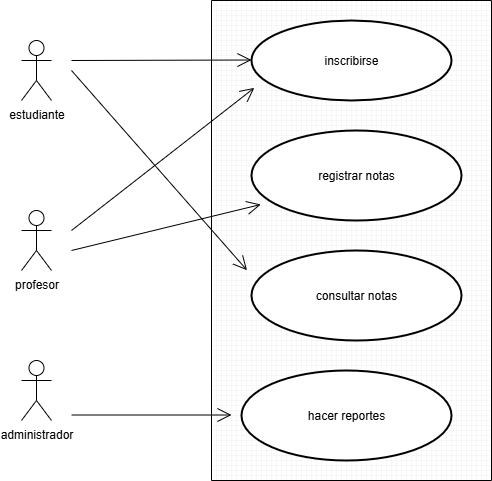

The diagram above was exported from draw.io. Its source (the exported page's mxGraphModel, read from the mxfile embedded in the PNG):
<mxGraphModel dx="1042" dy="562" grid="1" gridSize="10" guides="1" tooltips="1" connect="1" arrows="1" fold="1" page="1" pageScale="1" pageWidth="827" pageHeight="1169" math="0" shadow="0">
  <root>
    <mxCell id="0" />
    <mxCell id="1" parent="0" />
    <mxCell id="O8dzcJvc2R_Kqc_s83XA-1" value="&lt;font style=&quot;vertical-align: inherit;&quot; dir=&quot;auto&quot;&gt;&lt;font style=&quot;vertical-align: inherit;&quot; dir=&quot;auto&quot;&gt;estudiante&lt;/font&gt;&lt;/font&gt;" style="shape=umlActor;verticalLabelPosition=bottom;verticalAlign=top;html=1;outlineConnect=0;" vertex="1" parent="1">
      <mxGeometry x="50" y="120" width="30" height="60" as="geometry" />
    </mxCell>
    <mxCell id="O8dzcJvc2R_Kqc_s83XA-2" value="&lt;font style=&quot;vertical-align: inherit;&quot; dir=&quot;auto&quot;&gt;&lt;font style=&quot;vertical-align: inherit;&quot; dir=&quot;auto&quot;&gt;profesor&lt;/font&gt;&lt;/font&gt;" style="shape=umlActor;verticalLabelPosition=bottom;verticalAlign=top;html=1;outlineConnect=0;" vertex="1" parent="1">
      <mxGeometry x="50" y="290" width="30" height="60" as="geometry" />
    </mxCell>
    <mxCell id="O8dzcJvc2R_Kqc_s83XA-3" value="&lt;font style=&quot;vertical-align: inherit;&quot; dir=&quot;auto&quot;&gt;&lt;font style=&quot;vertical-align: inherit;&quot; dir=&quot;auto&quot;&gt;administrador&lt;/font&gt;&lt;/font&gt;" style="shape=umlActor;verticalLabelPosition=bottom;verticalAlign=top;html=1;outlineConnect=0;" vertex="1" parent="1">
      <mxGeometry x="50" y="440" width="30" height="60" as="geometry" />
    </mxCell>
    <mxCell id="O8dzcJvc2R_Kqc_s83XA-8" value="" style="verticalLabelPosition=bottom;verticalAlign=top;html=1;shape=mxgraph.basic.patternFillRect;fillStyle=grid;step=5;fillStrokeWidth=0.2;fillStrokeColor=#dddddd;rotation=90;" vertex="1" parent="1">
      <mxGeometry x="140" y="180" width="480" height="280" as="geometry" />
    </mxCell>
    <mxCell id="O8dzcJvc2R_Kqc_s83XA-9" value="&lt;font style=&quot;vertical-align: inherit;&quot; dir=&quot;auto&quot;&gt;&lt;font style=&quot;vertical-align: inherit;&quot; dir=&quot;auto&quot;&gt;consultar notas&lt;/font&gt;&lt;/font&gt;" style="strokeWidth=2;html=1;shape=mxgraph.flowchart.start_1;whiteSpace=wrap;" vertex="1" parent="1">
      <mxGeometry x="280" y="330" width="210" height="90" as="geometry" />
    </mxCell>
    <mxCell id="O8dzcJvc2R_Kqc_s83XA-10" value="&lt;font style=&quot;vertical-align: inherit;&quot; dir=&quot;auto&quot;&gt;&lt;font style=&quot;vertical-align: inherit;&quot; dir=&quot;auto&quot;&gt;hacer reportes&lt;/font&gt;&lt;/font&gt;" style="strokeWidth=2;html=1;shape=mxgraph.flowchart.start_1;whiteSpace=wrap;" vertex="1" parent="1">
      <mxGeometry x="270" y="450" width="210" height="90" as="geometry" />
    </mxCell>
    <mxCell id="O8dzcJvc2R_Kqc_s83XA-11" value="&lt;font style=&quot;vertical-align: inherit;&quot; dir=&quot;auto&quot;&gt;&lt;font style=&quot;vertical-align: inherit;&quot; dir=&quot;auto&quot;&gt;registrar notas&lt;/font&gt;&lt;/font&gt;" style="strokeWidth=2;html=1;shape=mxgraph.flowchart.start_1;whiteSpace=wrap;" vertex="1" parent="1">
      <mxGeometry x="280" y="210" width="210" height="90" as="geometry" />
    </mxCell>
    <mxCell id="O8dzcJvc2R_Kqc_s83XA-12" value="&lt;font style=&quot;vertical-align: inherit;&quot; dir=&quot;auto&quot;&gt;&lt;font style=&quot;vertical-align: inherit;&quot; dir=&quot;auto&quot;&gt;inscribirse&lt;/font&gt;&lt;/font&gt;" style="strokeWidth=2;html=1;shape=mxgraph.flowchart.start_1;whiteSpace=wrap;" vertex="1" parent="1">
      <mxGeometry x="280" y="100" width="200" height="80" as="geometry" />
    </mxCell>
    <mxCell id="O8dzcJvc2R_Kqc_s83XA-15" value="" style="endArrow=open;endFill=1;endSize=12;html=1;rounded=0;entryX=0.562;entryY=0.873;entryDx=0;entryDy=0;entryPerimeter=0;" edge="1" parent="1" target="O8dzcJvc2R_Kqc_s83XA-8">
      <mxGeometry width="160" relative="1" as="geometry">
        <mxPoint x="100" y="150" as="sourcePoint" />
        <mxPoint x="280" y="160" as="targetPoint" />
      </mxGeometry>
    </mxCell>
    <mxCell id="O8dzcJvc2R_Kqc_s83XA-16" value="" style="endArrow=open;endFill=1;endSize=12;html=1;rounded=0;" edge="1" parent="1">
      <mxGeometry width="160" relative="1" as="geometry">
        <mxPoint x="100" y="140" as="sourcePoint" />
        <mxPoint x="280" y="139.5" as="targetPoint" />
      </mxGeometry>
    </mxCell>
    <mxCell id="O8dzcJvc2R_Kqc_s83XA-17" value="" style="endArrow=open;endFill=1;endSize=12;html=1;rounded=0;entryX=0.425;entryY=0.824;entryDx=0;entryDy=0;entryPerimeter=0;" edge="1" parent="1" target="O8dzcJvc2R_Kqc_s83XA-8">
      <mxGeometry width="160" relative="1" as="geometry">
        <mxPoint x="100" y="330" as="sourcePoint" />
        <mxPoint x="260" y="330" as="targetPoint" />
      </mxGeometry>
    </mxCell>
    <mxCell id="O8dzcJvc2R_Kqc_s83XA-18" value="" style="endArrow=open;endFill=1;endSize=12;html=1;rounded=0;entryX=0.182;entryY=0.847;entryDx=0;entryDy=0;entryPerimeter=0;" edge="1" parent="1" target="O8dzcJvc2R_Kqc_s83XA-8">
      <mxGeometry width="160" relative="1" as="geometry">
        <mxPoint x="100" y="310" as="sourcePoint" />
        <mxPoint x="270" y="310" as="targetPoint" />
      </mxGeometry>
    </mxCell>
    <mxCell id="O8dzcJvc2R_Kqc_s83XA-19" value="" style="endArrow=open;endFill=1;endSize=12;html=1;rounded=0;" edge="1" parent="1">
      <mxGeometry width="160" relative="1" as="geometry">
        <mxPoint x="100" y="494.5" as="sourcePoint" />
        <mxPoint x="260" y="494.5" as="targetPoint" />
      </mxGeometry>
    </mxCell>
  </root>
</mxGraphModel>